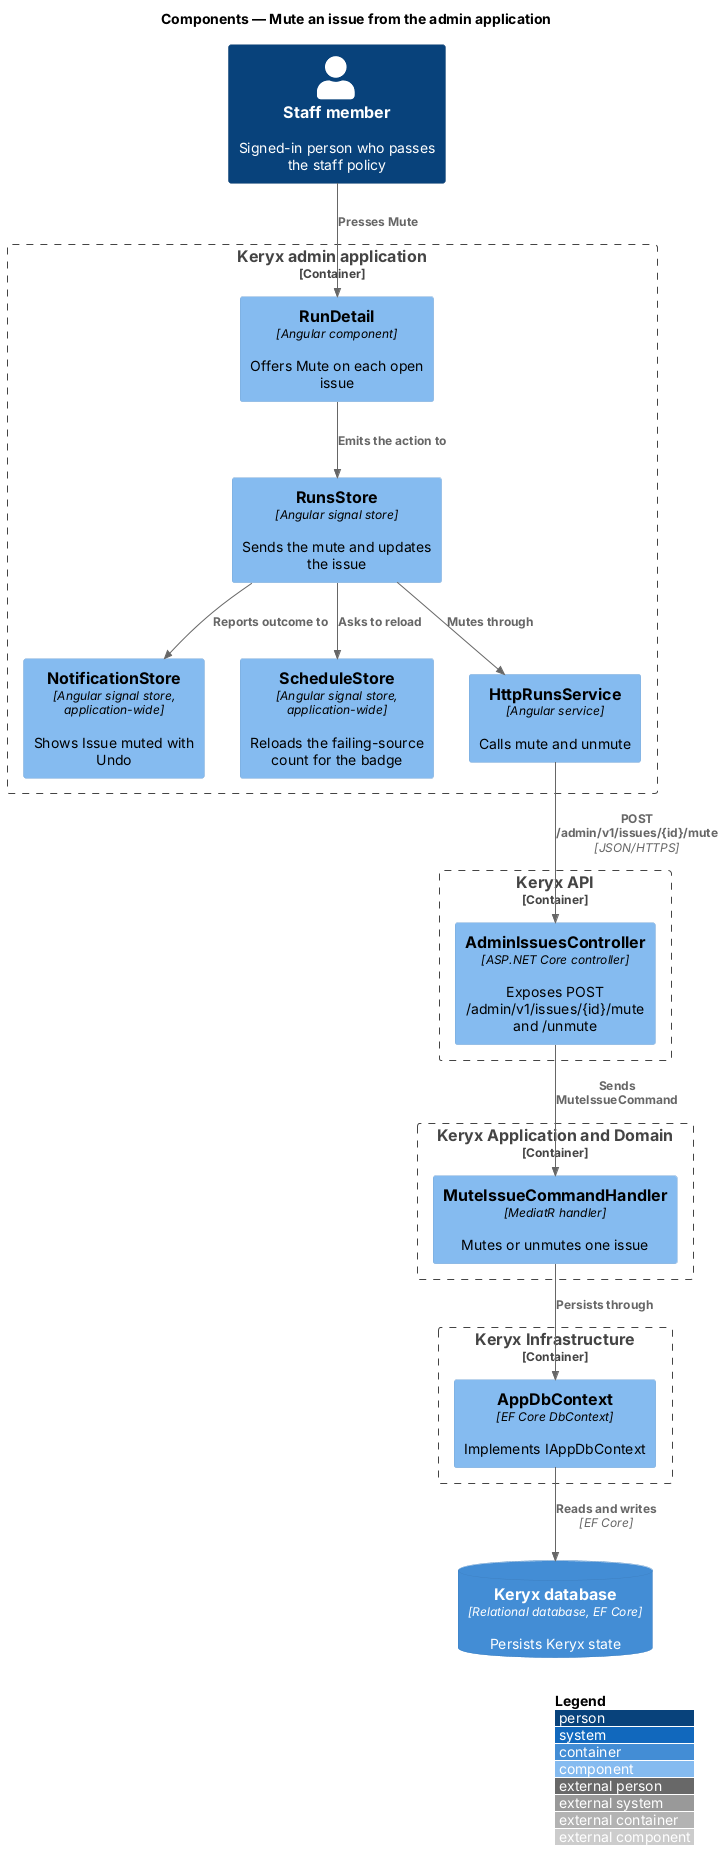

The diagram above was rendered by PlantUML. Its source (embedded in the PNG):
@startuml
!include <C4/C4_Component>
LAYOUT_WITH_LEGEND()
title Components — Mute an issue from the admin application

Person(staff, "Staff member", "Signed-in person who passes the staff policy")
Container_Boundary(admin_b, "Keryx admin application") {
  Component(det, "RunDetail", "Angular component", "Offers Mute on each open issue")
  Component(store, "RunsStore", "Angular signal store", "Sends the mute and updates the issue")
  Component(ns, "NotificationStore", "Angular signal store, application-wide", "Shows Issue muted with Undo")
  Component(sched, "ScheduleStore", "Angular signal store, application-wide", "Reloads the failing-source count for the badge")
  Component(svc, "HttpRunsService", "Angular service", "Calls mute and unmute")
}
Container_Boundary(api_b, "Keryx API") {
  Component(ctrl, "AdminIssuesController", "ASP.NET Core controller", "Exposes POST /admin/v1/issues/{id}/mute and /unmute")
}
Container_Boundary(app_b, "Keryx Application and Domain") {
  Component(h, "MuteIssueCommandHandler", "MediatR handler", "Mutes or unmutes one issue")
}
Container_Boundary(inf_b, "Keryx Infrastructure") {
  Component(ctx, "AppDbContext", "EF Core DbContext", "Implements IAppDbContext")
}
ContainerDb(db, "Keryx database", "Relational database, EF Core", "Persists Keryx state")

Rel(staff, det, "Presses Mute")
Rel(det, store, "Emits the action to")
Rel(store, svc, "Mutes through")
Rel(store, ns, "Reports outcome to")
Rel(store, sched, "Asks to reload")
Rel(svc, ctrl, "POST /admin/v1/issues/{id}/mute", "JSON/HTTPS")
Rel(ctrl, h, "Sends MuteIssueCommand")
Rel(h, ctx, "Persists through")
Rel(ctx, db, "Reads and writes", "EF Core")
@enduml